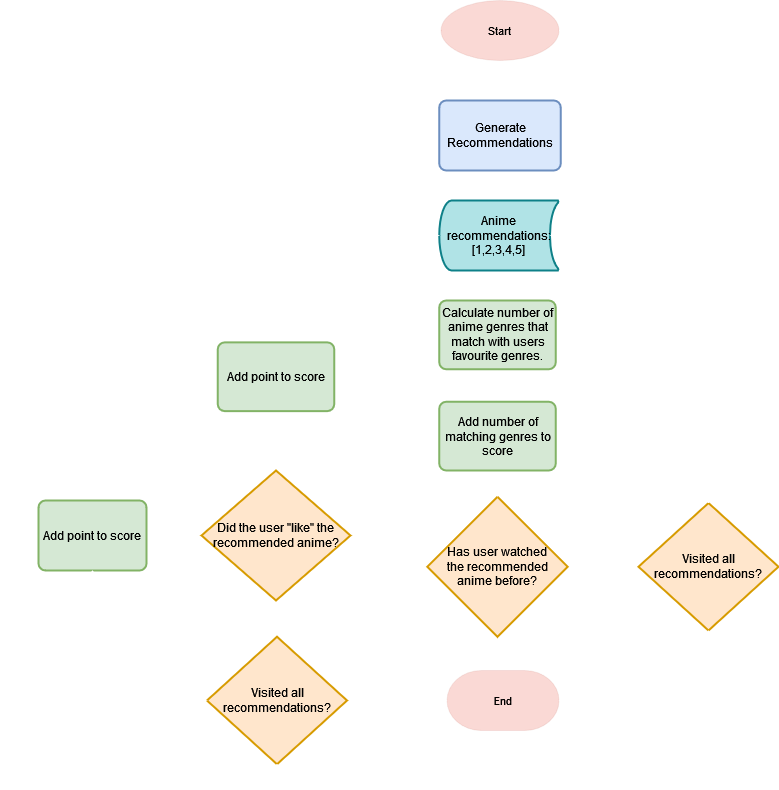

The diagram above was exported from draw.io. Its source (the exported page's mxGraphModel, read from the mxfile embedded in the PNG):
<mxGraphModel dx="1960" dy="1042" grid="1" gridSize="10" guides="1" tooltips="1" connect="1" arrows="1" fold="1" page="1" pageScale="1" pageWidth="827" pageHeight="1169" math="0" shadow="0">
  <root>
    <mxCell id="WIyWlLk6GJQsqaUBKTNV-0" />
    <mxCell id="WIyWlLk6GJQsqaUBKTNV-1" parent="WIyWlLk6GJQsqaUBKTNV-0" />
    <mxCell id="RVHIdLraevsevgdZe4Ju-10" style="edgeStyle=orthogonalEdgeStyle;rounded=0;orthogonalLoop=1;jettySize=auto;html=1;entryX=0.5;entryY=0;entryDx=0;entryDy=0;strokeWidth=2;exitX=0.5;exitY=1;exitDx=0;exitDy=0;exitPerimeter=0;strokeColor=#FFFFFF;" parent="WIyWlLk6GJQsqaUBKTNV-1" source="RVHIdLraevsevgdZe4Ju-2" target="RVHIdLraevsevgdZe4Ju-4" edge="1">
      <mxGeometry relative="1" as="geometry">
        <mxPoint x="661.5" y="170" as="sourcePoint" />
      </mxGeometry>
    </mxCell>
    <mxCell id="RVHIdLraevsevgdZe4Ju-2" value="&lt;font style=&quot;font-size: 11px;&quot;&gt;Start&lt;/font&gt;" style="strokeWidth=0;html=1;shape=mxgraph.flowchart.start_1;whiteSpace=wrap;rounded=1;labelBackgroundColor=none;strokeColor=#ae4132;fontFamily=Helvetica;fontSize=11;fillColor=#fad9d5;fontStyle=0" parent="WIyWlLk6GJQsqaUBKTNV-1" vertex="1">
      <mxGeometry x="602.5" y="20" width="118" height="60" as="geometry" />
    </mxCell>
    <mxCell id="RVHIdLraevsevgdZe4Ju-3" value="End" style="strokeWidth=0;html=1;shape=mxgraph.flowchart.terminator;whiteSpace=wrap;fontSize=11;fillColor=#fad9d5;strokeColor=#ae4132;" parent="WIyWlLk6GJQsqaUBKTNV-1" vertex="1">
      <mxGeometry x="608.5" y="690" width="112" height="60" as="geometry" />
    </mxCell>
    <mxCell id="RVHIdLraevsevgdZe4Ju-13" value="" style="edgeStyle=orthogonalEdgeStyle;rounded=0;orthogonalLoop=1;jettySize=auto;html=1;strokeWidth=2;exitX=0.5;exitY=1;exitDx=0;exitDy=0;exitPerimeter=0;entryX=0.5;entryY=0;entryDx=0;entryDy=0;strokeColor=#FFFFFF;" parent="WIyWlLk6GJQsqaUBKTNV-1" source="RVHIdLraevsevgdZe4Ju-28" target="RVHIdLraevsevgdZe4Ju-47" edge="1">
      <mxGeometry relative="1" as="geometry">
        <mxPoint x="690" y="330" as="sourcePoint" />
        <mxPoint x="660" y="330" as="targetPoint" />
      </mxGeometry>
    </mxCell>
    <mxCell id="RVHIdLraevsevgdZe4Ju-30" value="" style="edgeStyle=orthogonalEdgeStyle;rounded=0;orthogonalLoop=1;jettySize=auto;html=1;strokeWidth=2;exitX=0.5;exitY=1;exitDx=0;exitDy=0;entryX=0.5;entryY=0;entryDx=0;entryDy=0;entryPerimeter=0;strokeColor=#FFFFFF;" parent="WIyWlLk6GJQsqaUBKTNV-1" source="RVHIdLraevsevgdZe4Ju-4" target="RVHIdLraevsevgdZe4Ju-28" edge="1">
      <mxGeometry relative="1" as="geometry">
        <mxPoint x="760" y="240" as="targetPoint" />
      </mxGeometry>
    </mxCell>
    <mxCell id="RVHIdLraevsevgdZe4Ju-4" value="Generate Recommendations" style="rounded=1;whiteSpace=wrap;html=1;absoluteArcSize=1;arcSize=14;strokeWidth=2;fillColor=#dae8fc;strokeColor=#6c8ebf;" parent="WIyWlLk6GJQsqaUBKTNV-1" vertex="1">
      <mxGeometry x="600.75" y="120" width="121.5" height="70" as="geometry" />
    </mxCell>
    <mxCell id="RVHIdLraevsevgdZe4Ju-7" value="&lt;div style=&quot;font-size: 18px;&quot;&gt;&lt;b style=&quot;font-size: 18px;&quot;&gt;&lt;font style=&quot;font-size: 18px;&quot;&gt;Evaluation&lt;/font&gt;&lt;br&gt;&lt;/b&gt;&lt;/div&gt;&lt;div style=&quot;font-size: 18px;&quot;&gt;&lt;b style=&quot;font-size: 18px;&quot;&gt;&lt;span style=&quot;font-size: 18px;&quot;&gt;&lt;font style=&quot;font-size: 18px;&quot;&gt;Content-based Filtering &lt;br&gt;&lt;/font&gt;&lt;/span&gt;&lt;/b&gt;&lt;/div&gt;" style="text;html=1;align=center;verticalAlign=middle;resizable=0;points=[];autosize=1;fontSize=18;fontFamily=Helvetica;fontStyle=0;fontColor=#FFFFFF;" parent="WIyWlLk6GJQsqaUBKTNV-1" vertex="1">
      <mxGeometry x="271" y="110" width="230" height="60" as="geometry" />
    </mxCell>
    <mxCell id="RVHIdLraevsevgdZe4Ju-12" style="edgeStyle=orthogonalEdgeStyle;rounded=0;orthogonalLoop=1;jettySize=auto;html=1;strokeWidth=2;exitX=1;exitY=0.5;exitDx=0;exitDy=0;exitPerimeter=0;entryX=0;entryY=0.5;entryDx=0;entryDy=0;entryPerimeter=0;strokeColor=#FFFFFF;" parent="WIyWlLk6GJQsqaUBKTNV-1" source="RVHIdLraevsevgdZe4Ju-8" target="RVHIdLraevsevgdZe4Ju-29" edge="1">
      <mxGeometry relative="1" as="geometry">
        <mxPoint x="820" y="425" as="targetPoint" />
        <Array as="points" />
      </mxGeometry>
    </mxCell>
    <mxCell id="RVHIdLraevsevgdZe4Ju-14" style="edgeStyle=orthogonalEdgeStyle;rounded=0;orthogonalLoop=1;jettySize=auto;html=1;entryX=1;entryY=0.5;entryDx=0;entryDy=0;strokeWidth=2;strokeColor=#FFFFFF;" parent="WIyWlLk6GJQsqaUBKTNV-1" source="RVHIdLraevsevgdZe4Ju-8" target="RVHIdLraevsevgdZe4Ju-9" edge="1">
      <mxGeometry relative="1" as="geometry" />
    </mxCell>
    <mxCell id="RVHIdLraevsevgdZe4Ju-8" value="&lt;div&gt;Has user watched &lt;br&gt;&lt;/div&gt;&lt;div&gt;the recommended anime before?&lt;/div&gt;" style="strokeWidth=2;html=1;shape=mxgraph.flowchart.decision;whiteSpace=wrap;fillColor=#ffe6cc;strokeColor=#d79b00;" parent="WIyWlLk6GJQsqaUBKTNV-1" vertex="1">
      <mxGeometry x="588.8100000000001" y="516.25" width="140.37" height="140" as="geometry" />
    </mxCell>
    <mxCell id="RVHIdLraevsevgdZe4Ju-17" style="edgeStyle=orthogonalEdgeStyle;rounded=0;orthogonalLoop=1;jettySize=auto;html=1;entryX=0.5;entryY=0;entryDx=0;entryDy=0;entryPerimeter=0;strokeWidth=2;strokeColor=#FFFFFF;" parent="WIyWlLk6GJQsqaUBKTNV-1" source="RVHIdLraevsevgdZe4Ju-9" target="RVHIdLraevsevgdZe4Ju-16" edge="1">
      <mxGeometry relative="1" as="geometry" />
    </mxCell>
    <mxCell id="RVHIdLraevsevgdZe4Ju-9" value="Add point to score" style="rounded=1;whiteSpace=wrap;html=1;absoluteArcSize=1;arcSize=14;strokeWidth=2;fillColor=#d5e8d4;strokeColor=#82b366;" parent="WIyWlLk6GJQsqaUBKTNV-1" vertex="1">
      <mxGeometry x="379.25" y="361.88" width="116.5" height="68.75" as="geometry" />
    </mxCell>
    <mxCell id="RVHIdLraevsevgdZe4Ju-20" value="" style="edgeStyle=orthogonalEdgeStyle;rounded=0;orthogonalLoop=1;jettySize=auto;html=1;strokeWidth=2;strokeColor=#FFFFFF;" parent="WIyWlLk6GJQsqaUBKTNV-1" source="RVHIdLraevsevgdZe4Ju-16" target="RVHIdLraevsevgdZe4Ju-18" edge="1">
      <mxGeometry relative="1" as="geometry" />
    </mxCell>
    <mxCell id="RVHIdLraevsevgdZe4Ju-22" value="" style="edgeStyle=orthogonalEdgeStyle;rounded=0;orthogonalLoop=1;jettySize=auto;html=1;strokeWidth=2;exitX=0.5;exitY=1;exitDx=0;exitDy=0;exitPerimeter=0;entryX=0.5;entryY=0;entryDx=0;entryDy=0;entryPerimeter=0;strokeColor=#FFFFFF;" parent="WIyWlLk6GJQsqaUBKTNV-1" source="RVHIdLraevsevgdZe4Ju-16" target="RVHIdLraevsevgdZe4Ju-37" edge="1">
      <mxGeometry relative="1" as="geometry">
        <mxPoint x="570" y="525" as="targetPoint" />
      </mxGeometry>
    </mxCell>
    <mxCell id="RVHIdLraevsevgdZe4Ju-16" value="Did the user &quot;like&quot; the recommended anime?" style="strokeWidth=2;html=1;shape=mxgraph.flowchart.decision;whiteSpace=wrap;fillColor=#ffe6cc;strokeColor=#d79b00;" parent="WIyWlLk6GJQsqaUBKTNV-1" vertex="1">
      <mxGeometry x="363" y="490" width="149" height="130" as="geometry" />
    </mxCell>
    <mxCell id="RVHIdLraevsevgdZe4Ju-18" value="Add point to score" style="rounded=1;whiteSpace=wrap;html=1;absoluteArcSize=1;arcSize=14;strokeWidth=2;fillColor=#d5e8d4;strokeColor=#82b366;" parent="WIyWlLk6GJQsqaUBKTNV-1" vertex="1">
      <mxGeometry x="200" y="520" width="108" height="70" as="geometry" />
    </mxCell>
    <mxCell id="RVHIdLraevsevgdZe4Ju-23" value="Yes" style="text;html=1;align=center;verticalAlign=middle;resizable=0;points=[];autosize=1;strokeColor=none;fillColor=none;fontColor=#FFFFFF;" parent="WIyWlLk6GJQsqaUBKTNV-1" vertex="1">
      <mxGeometry x="323" y="525" width="40" height="30" as="geometry" />
    </mxCell>
    <mxCell id="RVHIdLraevsevgdZe4Ju-24" value="No" style="text;html=1;align=center;verticalAlign=middle;resizable=0;points=[];autosize=1;strokeColor=none;fillColor=none;fontColor=#FFFFFF;" parent="WIyWlLk6GJQsqaUBKTNV-1" vertex="1">
      <mxGeometry x="430" y="620" width="40" height="30" as="geometry" />
    </mxCell>
    <mxCell id="RVHIdLraevsevgdZe4Ju-25" value="Yes" style="text;html=1;align=center;verticalAlign=middle;resizable=0;points=[];autosize=1;strokeColor=none;fillColor=none;fontColor=#FFFFFF;" parent="WIyWlLk6GJQsqaUBKTNV-1" vertex="1">
      <mxGeometry x="548.81" y="555" width="40" height="30" as="geometry" />
    </mxCell>
    <mxCell id="RVHIdLraevsevgdZe4Ju-27" value="No" style="text;html=1;align=center;verticalAlign=middle;resizable=0;points=[];autosize=1;strokeColor=none;fillColor=none;fontColor=#FFFFFF;" parent="WIyWlLk6GJQsqaUBKTNV-1" vertex="1">
      <mxGeometry x="740" y="555" width="40" height="30" as="geometry" />
    </mxCell>
    <mxCell id="RVHIdLraevsevgdZe4Ju-28" value="&lt;div&gt;Anime recommendations:&lt;/div&gt;&lt;div&gt;[1,2,3,4,5]&lt;br&gt;&lt;/div&gt;" style="strokeWidth=2;html=1;shape=mxgraph.flowchart.stored_data;whiteSpace=wrap;fillColor=#b0e3e6;strokeColor=#0e8088;" parent="WIyWlLk6GJQsqaUBKTNV-1" vertex="1">
      <mxGeometry x="600.75" y="220" width="119.25" height="70" as="geometry" />
    </mxCell>
    <mxCell id="RVHIdLraevsevgdZe4Ju-29" value="Visited all recommendations?" style="strokeWidth=2;html=1;shape=mxgraph.flowchart.decision;whiteSpace=wrap;fillColor=#ffe6cc;strokeColor=#d79b00;" parent="WIyWlLk6GJQsqaUBKTNV-1" vertex="1">
      <mxGeometry x="800" y="522.5" width="140" height="127.5" as="geometry" />
    </mxCell>
    <mxCell id="RVHIdLraevsevgdZe4Ju-32" style="edgeStyle=orthogonalEdgeStyle;rounded=0;orthogonalLoop=1;jettySize=auto;html=1;strokeWidth=2;exitX=0.5;exitY=0;exitDx=0;exitDy=0;exitPerimeter=0;entryX=0.93;entryY=0.5;entryDx=0;entryDy=0;entryPerimeter=0;strokeColor=#FFFFFF;" parent="WIyWlLk6GJQsqaUBKTNV-1" source="RVHIdLraevsevgdZe4Ju-29" target="RVHIdLraevsevgdZe4Ju-28" edge="1">
      <mxGeometry relative="1" as="geometry">
        <mxPoint x="752" y="435" as="sourcePoint" />
        <mxPoint x="810" y="435" as="targetPoint" />
        <Array as="points">
          <mxPoint x="870" y="255" />
        </Array>
      </mxGeometry>
    </mxCell>
    <mxCell id="RVHIdLraevsevgdZe4Ju-33" style="edgeStyle=orthogonalEdgeStyle;rounded=0;orthogonalLoop=1;jettySize=auto;html=1;strokeWidth=2;exitX=0.5;exitY=1;exitDx=0;exitDy=0;exitPerimeter=0;entryX=1;entryY=0.5;entryDx=0;entryDy=0;entryPerimeter=0;strokeColor=#FFFFFF;" parent="WIyWlLk6GJQsqaUBKTNV-1" source="RVHIdLraevsevgdZe4Ju-29" target="RVHIdLraevsevgdZe4Ju-3" edge="1">
      <mxGeometry relative="1" as="geometry">
        <mxPoint x="762" y="445" as="sourcePoint" />
        <mxPoint x="820" y="445" as="targetPoint" />
        <Array as="points" />
      </mxGeometry>
    </mxCell>
    <mxCell id="RVHIdLraevsevgdZe4Ju-34" value="No" style="text;html=1;align=center;verticalAlign=middle;resizable=0;points=[];autosize=1;strokeColor=none;fillColor=none;fontColor=#FFFFFF;" parent="WIyWlLk6GJQsqaUBKTNV-1" vertex="1">
      <mxGeometry x="870" y="460" width="40" height="30" as="geometry" />
    </mxCell>
    <mxCell id="RVHIdLraevsevgdZe4Ju-36" value="Yes" style="text;html=1;align=center;verticalAlign=middle;resizable=0;points=[];autosize=1;strokeColor=none;fillColor=none;fontColor=#FFFFFF;" parent="WIyWlLk6GJQsqaUBKTNV-1" vertex="1">
      <mxGeometry x="870" y="660" width="40" height="30" as="geometry" />
    </mxCell>
    <mxCell id="RVHIdLraevsevgdZe4Ju-38" value="" style="edgeStyle=orthogonalEdgeStyle;rounded=0;orthogonalLoop=1;jettySize=auto;html=1;strokeWidth=2;strokeColor=#FFFFFF;" parent="WIyWlLk6GJQsqaUBKTNV-1" source="RVHIdLraevsevgdZe4Ju-37" target="RVHIdLraevsevgdZe4Ju-3" edge="1">
      <mxGeometry relative="1" as="geometry" />
    </mxCell>
    <mxCell id="RVHIdLraevsevgdZe4Ju-37" value="Visited all recommendations?" style="strokeWidth=2;html=1;shape=mxgraph.flowchart.decision;whiteSpace=wrap;fillColor=#ffe6cc;strokeColor=#d79b00;" parent="WIyWlLk6GJQsqaUBKTNV-1" vertex="1">
      <mxGeometry x="368.5" y="656.25" width="140" height="127.5" as="geometry" />
    </mxCell>
    <mxCell id="RVHIdLraevsevgdZe4Ju-40" value="Yes" style="text;html=1;align=center;verticalAlign=middle;resizable=0;points=[];autosize=1;strokeColor=none;fillColor=none;fontColor=#FFFFFF;" parent="WIyWlLk6GJQsqaUBKTNV-1" vertex="1">
      <mxGeometry x="530" y="690" width="40" height="30" as="geometry" />
    </mxCell>
    <mxCell id="RVHIdLraevsevgdZe4Ju-42" value="" style="edgeStyle=orthogonalEdgeStyle;rounded=0;orthogonalLoop=1;jettySize=auto;html=1;strokeWidth=2;exitX=0.5;exitY=1;exitDx=0;exitDy=0;exitPerimeter=0;entryX=0;entryY=0.5;entryDx=0;entryDy=0;entryPerimeter=0;strokeColor=#FFFFFF;" parent="WIyWlLk6GJQsqaUBKTNV-1" source="RVHIdLraevsevgdZe4Ju-37" target="RVHIdLraevsevgdZe4Ju-28" edge="1">
      <mxGeometry relative="1" as="geometry">
        <mxPoint x="295" y="680" as="sourcePoint" />
        <mxPoint x="340" y="250" as="targetPoint" />
        <Array as="points">
          <mxPoint x="438" y="800" />
          <mxPoint x="170" y="800" />
          <mxPoint x="170" y="255" />
        </Array>
      </mxGeometry>
    </mxCell>
    <mxCell id="RVHIdLraevsevgdZe4Ju-43" value="No" style="text;html=1;align=center;verticalAlign=middle;resizable=0;points=[];autosize=1;strokeColor=none;fillColor=none;fontColor=#FFFFFF;" parent="WIyWlLk6GJQsqaUBKTNV-1" vertex="1">
      <mxGeometry x="280" y="770" width="40" height="30" as="geometry" />
    </mxCell>
    <mxCell id="RVHIdLraevsevgdZe4Ju-45" value="" style="edgeStyle=orthogonalEdgeStyle;rounded=0;orthogonalLoop=1;jettySize=auto;html=1;strokeWidth=2;exitX=0.5;exitY=1;exitDx=0;exitDy=0;entryX=0;entryY=0.5;entryDx=0;entryDy=0;entryPerimeter=0;strokeColor=#FFFFFF;" parent="WIyWlLk6GJQsqaUBKTNV-1" source="RVHIdLraevsevgdZe4Ju-18" target="RVHIdLraevsevgdZe4Ju-37" edge="1">
      <mxGeometry relative="1" as="geometry">
        <mxPoint x="519" y="730" as="sourcePoint" />
        <mxPoint x="619" y="730" as="targetPoint" />
      </mxGeometry>
    </mxCell>
    <mxCell id="RVHIdLraevsevgdZe4Ju-46" value="&lt;b&gt;&lt;font&gt;Forumla 2&lt;br&gt;&lt;/font&gt;&lt;/b&gt;" style="text;html=1;align=center;verticalAlign=middle;resizable=0;points=[];autosize=1;strokeColor=none;fillColor=none;fontSize=18;fontFamily=Helvetica;fontColor=#FFFFFF;fontStyle=0" parent="WIyWlLk6GJQsqaUBKTNV-1" vertex="1">
      <mxGeometry x="331" y="190" width="110" height="40" as="geometry" />
    </mxCell>
    <mxCell id="RVHIdLraevsevgdZe4Ju-49" value="" style="edgeStyle=orthogonalEdgeStyle;rounded=0;orthogonalLoop=1;jettySize=auto;html=1;strokeWidth=2;strokeColor=#FFFFFF;" parent="WIyWlLk6GJQsqaUBKTNV-1" source="RVHIdLraevsevgdZe4Ju-47" target="RVHIdLraevsevgdZe4Ju-48" edge="1">
      <mxGeometry relative="1" as="geometry" />
    </mxCell>
    <mxCell id="RVHIdLraevsevgdZe4Ju-47" value="Calculate number of anime genres that match with users favourite genres." style="rounded=1;whiteSpace=wrap;html=1;absoluteArcSize=1;arcSize=14;strokeWidth=2;fillColor=#d5e8d4;strokeColor=#82b366;" parent="WIyWlLk6GJQsqaUBKTNV-1" vertex="1">
      <mxGeometry x="600.75" y="320" width="116.5" height="68.75" as="geometry" />
    </mxCell>
    <mxCell id="RVHIdLraevsevgdZe4Ju-50" value="" style="edgeStyle=orthogonalEdgeStyle;rounded=0;orthogonalLoop=1;jettySize=auto;html=1;strokeWidth=2;strokeColor=#FFFFFF;" parent="WIyWlLk6GJQsqaUBKTNV-1" source="RVHIdLraevsevgdZe4Ju-48" target="RVHIdLraevsevgdZe4Ju-8" edge="1">
      <mxGeometry relative="1" as="geometry" />
    </mxCell>
    <mxCell id="RVHIdLraevsevgdZe4Ju-48" value="Add number of matching genres to score" style="rounded=1;whiteSpace=wrap;html=1;absoluteArcSize=1;arcSize=14;strokeWidth=2;fillColor=#d5e8d4;strokeColor=#82b366;" parent="WIyWlLk6GJQsqaUBKTNV-1" vertex="1">
      <mxGeometry x="600.75" y="421.25" width="116.5" height="68.75" as="geometry" />
    </mxCell>
  </root>
</mxGraphModel>